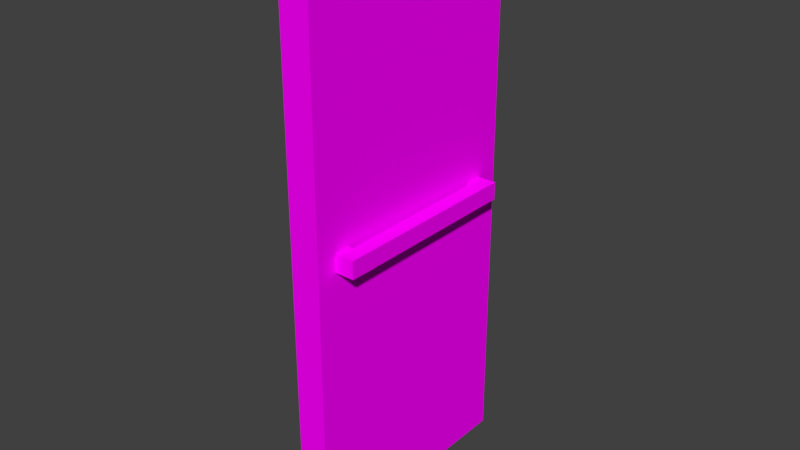 # Source: Door_3.blend  (saved by Blender 2.79.0; exported with 4.5.12 LTS)
import bpy
from mathutils import Matrix  # noqa: F401  (used for matrix-valued properties, if any)

bpy.ops.wm.read_factory_settings(use_empty=True)
scene = bpy.context.scene
scene.name = 'Scene'

# ---- collections
col_collection_1 = bpy.data.collections.new('Collection 1'); scene.collection.children.link(col_collection_1)

# ---- images (referenced by path relative to the original .blend; pixels are not part of the script)
import os
ASSET_DIR = os.environ.get("B2B_ASSET_DIR", "")  # directory of the original .blend (textures are referenced by path, not embedded)
HERE = os.path.dirname(os.path.abspath(__file__))  # packed textures are extracted next to this script under _unpacked/

def load_image(name, relpath, width, height, colorspace="sRGB"):
    """Load a texture the original file referenced (path relative to the .blend, or extracted next to this script)."""
    p = next((c for c in (os.path.join(HERE, relpath), os.path.join(ASSET_DIR, relpath)) if relpath and os.path.exists(c)), "")
    if p:
        img = bpy.data.images.load(p, check_existing=True)
        img.name = name
    else:  # same state as the original file: an image datablock whose file is absent (Cycles renders it pink)
        img = bpy.data.images.new(name, width, height)
        img.source = "FILE"
        img.filepath = "//" + (relpath or name)
    img.colorspace_settings.name = colorspace
    return img
img_door_3_png = load_image('Door 3.png', 'Door 3.png', 1024, 1024, 'sRGB')

# ---- materials (node trees are filled in below, after node groups)
mat_material_001 = bpy.data.materials.new('Material.001')
mat_material_001.alpha_threshold = 0.0
mat_material_001.roughness = 0.5

# ---- material node trees
mat_material_001.use_nodes = True; mat_material_001.node_tree.nodes.clear()
_N = mat_material_001.node_tree.nodes; _L = mat_material_001.node_tree.links
n0 = _N.new('ShaderNodeOutputMaterial'); n0.name = 'Material Output'; n0.location = (300, 300)
n1 = _N.new('ShaderNodeBsdfDiffuse'); n1.name = 'Diffuse BSDF'; n1.location = (10, 300)
n2 = _N.new('ShaderNodeTexImage'); n2.name = 'Image Texture'; n2.location = (-180, 300)
n2.width = 140
n2.image = img_door_3_png
_L.new(n1.outputs[0], n0.inputs[0])
_L.new(n2.outputs[0], n1.inputs[0])
n0.is_active_output = True

# ---- world
world_world = bpy.data.worlds.new('World'); scene.world = world_world
world_world.color = (0.05088, 0.05088, 0.05088)
world_world.use_sun_shadow = False
world_world.sun_shadow_jitter_overblur = 0.0
world_world.cycles.sampling_method = 'MANUAL'

# ---- meshes
me_cube_002 = bpy.data.meshes.new('Cube.002')
me_cube_002.from_pydata([(-7.451e-09, 0.8861, 0.15), (-7.451e-09, 0.8861, 0.2224), (0.1237, 0.8861, 0.15), (0.1237, 0.8861, 0.2224), (0.1237, 0.8173, 0.15), (0.1237, 0.8173, 0.2224), (0.0, 0.8173, 0.15), (0.0, 0.8173, 0.2224), (-0.01746, 0.8173, 0.15), (-0.01746, 0.8173, 0.2224), (0.1412, 0.8173, 0.15), (0.1412, 0.8173, 0.2224), (-0.07863, 0.8861, 0.15), (-0.07863, 0.8861, 0.2224), (0.2023, 0.8861, 0.2224), (0.2023, 0.8861, 0.15), (-0.01746, 0.1397, 0.2224), (-0.01746, 0.1397, 0.15), (0.1412, 0.1397, 0.2224), (0.1412, 0.1397, 0.15), (0.1237, 0.9851, -1.0), (0.1237, 0.9851, 1.3), (0.1237, -0.01487, -1.0), (0.1237, -0.01487, 1.3), (-2.235e-08, 0.9851, -1.0), (-2.235e-08, 0.9851, 1.3), (5.96e-08, -0.01487, -1.0), (5.96e-08, -0.01487, 1.3), (-0.07863, 0.07098, 0.2224), (-0.07863, 0.07098, 0.15), (0.2023, 0.07098, 0.2224), (0.2023, 0.07098, 0.15), (0.005329, 0.1397, 0.2224), (0.005329, 0.1397, 0.15), (0.1184, 0.1397, 0.2224), (0.1184, 0.1397, 0.15), (0.005329, 0.07098, 0.2224), (0.005329, 0.07098, 0.15), (0.1184, 0.07098, 0.2224), (0.1184, 0.07098, 0.15)], [], [(29, 37, 36, 28), (30, 38, 39, 31), (12, 29, 28, 13), (6, 7, 9, 8), (11, 10, 19, 18), (3, 14, 15, 2), (5, 4, 10, 11), (17, 33, 37, 29, 12, 0, 6, 8), (0, 12, 13, 1), (28, 36, 32, 16, 9, 7, 1, 13), (14, 30, 31, 15), (8, 9, 16, 17), (26, 24, 20, 22), (24, 25, 21, 20), (25, 24, 26, 27), (20, 21, 23, 22), (22, 23, 27, 26), (23, 21, 25, 27), (15, 31, 39, 35, 19, 10, 4, 2), (30, 14, 3, 5, 11, 18, 34, 38), (17, 16, 32, 33), (18, 19, 35, 34)])
_uv = me_cube_002.uv_layers.new(name='UVMap')
_uv.uv.foreach_set('vector', [0.7862, 0.6999, 0.7811, 0.6999, 0.7811, 0.6937, 0.7862, 0.6937, 0.7811, 0.6999, 0.7759, 0.6999, 0.7759, 0.6937, 0.7811, 0.6937, 0.968, 0.5542, 0.968, 0.5736, 0.9619, 0.5736, 0.9619, 0.5542, 0.7876, 0.6999, 0.7876, 0.6937, 0.7891, 0.6937, 0.7891, 0.6999, 0.9516, 0.6873, 0.9576, 0.6873, 0.9576, 0.7007, 0.9516, 0.7007, 0.7759, 0.6937, 0.7759, 0.7004, 0.7699, 0.7004, 0.7699, 0.6937, 0.7876, 0.6937, 0.7876, 0.6999, 0.7862, 0.6999, 0.7862, 0.6937, 0.9567, 0.6873, 0.9567, 0.6873, 0.9567, 0.6873, 0.9516, 0.6873, 0.9516, 0.6679, 0.9581, 0.6679, 0.9581, 0.6738, 0.9567, 0.6738, 0.7639, 0.7004, 0.7639, 0.6937, 0.7699, 0.6937, 0.7699, 0.7004, 0.9581, 0.6679, 0.9633, 0.6679, 0.9633, 0.6679, 0.9633, 0.6679, 0.9633, 0.6814, 0.9647, 0.6814, 0.9647, 0.6873, 0.9581, 0.6873, 0.9619, 0.5542, 0.9619, 0.5349, 0.968, 0.5349, 0.968, 0.5542, 0.9637, 0.7007, 0.9576, 0.7007, 0.9576, 0.6873, 0.9637, 0.6873, 0.4161, 0.5151, 0.4161, 0.4292, 0.4264, 0.4292, 0.4264, 0.5151, 0.4161, 0.4292, 0.4161, 0.6267, 0.4058, 0.6267, 0.4058, 0.4292, 0.3119, 0.4292, 0.3119, 0.6267, 0.2284, 0.6267, 0.2284, 0.4292, 0.3954, 0.4292, 0.3954, 0.6267, 0.3119, 0.6267, 0.3119, 0.4292, 0.3954, 0.6267, 0.3954, 0.4292, 0.4058, 0.4292, 0.4058, 0.6267, 0.4161, 0.601, 0.4161, 0.5151, 0.4264, 0.5151, 0.4264, 0.601, 0.9685, 0.4961, 0.9685, 0.5155, 0.9634, 0.5155, 0.9634, 0.5155, 0.9634, 0.5155, 0.9634, 0.502, 0.9619, 0.502, 0.9619, 0.4961, 0.9685, 0.5155, 0.9685, 0.5349, 0.9619, 0.5349, 0.9619, 0.529, 0.9634, 0.529, 0.9634, 0.5155, 0.9634, 0.5155, 0.9634, 0.5155, 0.9637, 0.6873, 0.9576, 0.6873, 0.9576, 0.6873, 0.9637, 0.6873, 0.9516, 0.7007, 0.9576, 0.7007, 0.9576, 0.7007, 0.9516, 0.7007])
me_cube_002.materials.append(mat_material_001)
me_cube_002.use_remesh_preserve_volume = False
me_cube_002.use_remesh_preserve_attributes = False
me_cube_002.use_mirror_vertex_groups = False
me_cube_002.update()

# ---- objects
ob_cube_001 = bpy.data.objects.new('Cube.001', me_cube_002)

# ---- transforms, parenting, visibility, modifiers, constraints
ob_cube_001.location = (-0.06023, -0.5, 1.0)
ob_cube_001.lineart.crease_threshold = 0.0

# ---- collection membership
col_collection_1.objects.link(ob_cube_001)

# ---- scene / render settings (as saved in the file)
scene.frame_start = 1; scene.frame_end = 250; scene.frame_set(1)
scene.render.engine = 'CYCLES'
scene.render.resolution_percentage = 50
scene.render.dither_intensity = 0.0
scene.cycles.use_denoising = False
scene.cycles.samples = 128
scene.cycles.sampling_pattern = 'TABULATED_SOBOL'
scene.cycles.use_adaptive_sampling = False
scene.cycles.use_light_tree = False
scene.cycles.blur_glossy = 0.0
scene.cycles.sample_clamp_indirect = 0.0
scene.view_settings.view_transform = 'Standard'
bpy.context.view_layer.update()

# ---- added for rendering (the .blend has no active camera and no usable light): camera, sun
cam_auto = bpy.data.cameras.new('AutoCamera')
cam_auto.lens = 50.0
cam_auto.sensor_width = 36.0
cam_auto.clip_end = 1000.0
ob_auto_camera = bpy.data.objects.new('AutoCamera', cam_auto)
scene.collection.objects.link(ob_auto_camera)
ob_auto_camera.location = (2.33659, -2.81683, 3.01797)
ob_auto_camera.rotation_euler = (1.09748, -7.21219e-08, 0.694738)
scene.camera = ob_auto_camera
light_auto_sun = bpy.data.lights.new('AutoSun', 'SUN')
light_auto_sun.energy = 3.0
light_auto_sun.angle = 0.0523599
ob_auto_sun = bpy.data.objects.new('AutoSun', light_auto_sun)
scene.collection.objects.link(ob_auto_sun)
ob_auto_sun.rotation_euler = (0.872665, 0.174533, 0.523599)
bpy.context.view_layer.update()
